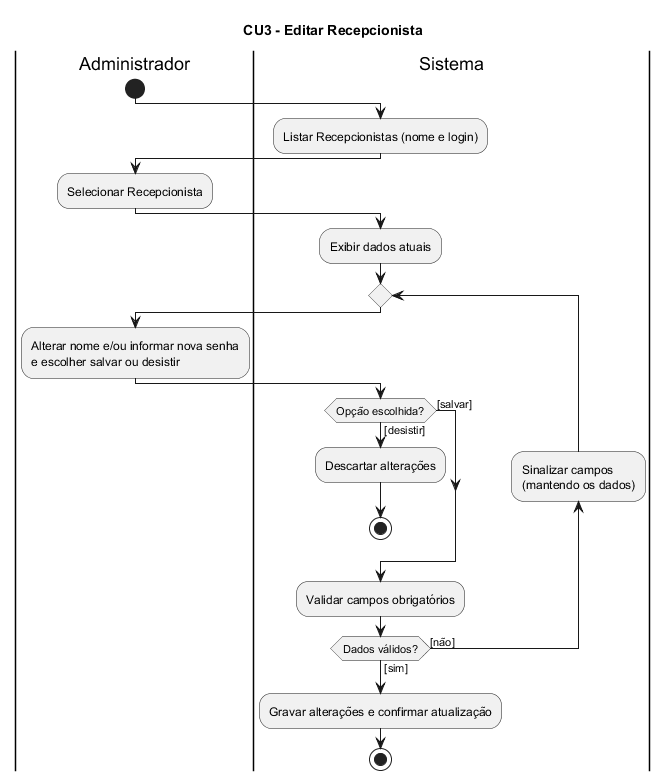

The diagram above was rendered by PlantUML. Its source (embedded in the PNG):
@startuml
title CU3 - Editar Recepcionista

|Administrador|
start
|Sistema|
:Listar Recepcionistas (nome e login);
|Administrador|
:Selecionar Recepcionista;
|Sistema|
:Exibir dados atuais;
repeat
  |Administrador|
  :Alterar nome e/ou informar nova senha\ne escolher salvar ou desistir;
  |Sistema|
  if (Opção escolhida?) then ([salvar])
  else ([desistir])
    :Descartar alterações;
    stop
  endif
  :Validar campos obrigatórios;
  backward:Sinalizar campos\n(mantendo os dados);
repeat while (Dados válidos?) is ([não]) not ([sim])
:Gravar alterações e confirmar atualização;
stop
@enduml